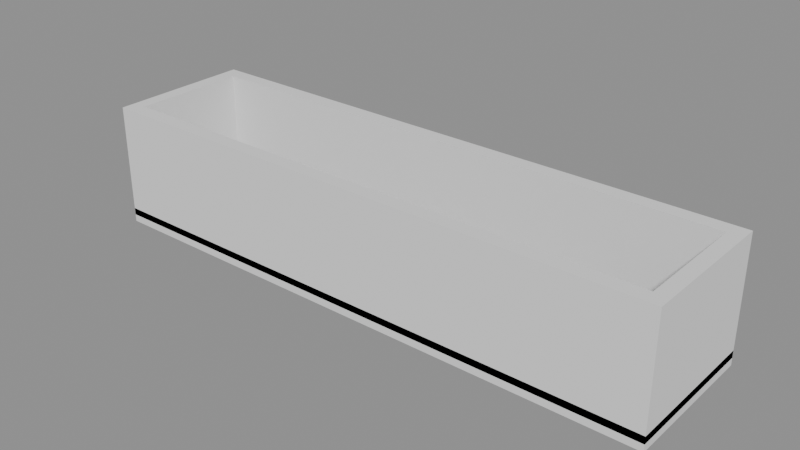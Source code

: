# Source: p0234.blend  (saved by Blender 4.5.90; exported with 4.5.12 LTS)
import bpy
from mathutils import Matrix  # noqa: F401  (used for matrix-valued properties, if any)

bpy.ops.wm.read_factory_settings(use_empty=True)
scene = bpy.context.scene
scene.name = 'Scene'

# ---- collections
col_asset_p0234 = bpy.data.collections.new('Asset_p0234'); scene.collection.children.link(col_asset_p0234)

# ---- meshes
me_cube = bpy.data.meshes.new('Cube')
me_cube.from_pydata([(-2.0, -0.5, -0.05), (-2.0, -0.5, 0.05), (-2.0, 0.5, -0.05), (-2.0, 0.5, 0.05), (2.0, -0.5, -0.05), (2.0, -0.5, 0.05), (2.0, 0.5, -0.05), (2.0, 0.5, 0.05)], [], [(0, 1, 3, 2), (2, 3, 7, 6), (6, 7, 5, 4), (4, 5, 1, 0), (2, 6, 4, 0), (7, 3, 1, 5)])
_uv = me_cube.uv_layers.new(name='UVMap')
_uv.uv.foreach_set('vector', [0.375, 0.0, 0.625, 0.0, 0.625, 0.25, 0.375, 0.25, 0.375, 0.25, 0.625, 0.25, 0.625, 0.5, 0.375, 0.5, 0.375, 0.5, 0.625, 0.5, 0.625, 0.75, 0.375, 0.75, 0.375, 0.75, 0.625, 0.75, 0.625, 1.0, 0.375, 1.0, 0.125, 0.5, 0.375, 0.5, 0.375, 0.75, 0.125, 0.75, 0.625, 0.5, 0.875, 0.5, 0.875, 0.75, 0.625, 0.75])
me_cube.update()
me_cube_004 = bpy.data.meshes.new('Cube.004')
me_cube_004.from_pydata([(-0.05, -0.4, -0.4), (-0.05, -0.4, 0.4), (-0.05, 0.4, -0.4), (-0.05, 0.4, 0.4), (0.05, -0.4, -0.4), (0.05, -0.4, 0.4), (0.05, 0.4, -0.4), (0.05, 0.4, 0.4)], [], [(0, 1, 3, 2), (2, 3, 7, 6), (6, 7, 5, 4), (4, 5, 1, 0), (2, 6, 4, 0), (7, 3, 1, 5)])
_uv = me_cube_004.uv_layers.new(name='UVMap')
_uv.uv.foreach_set('vector', [0.375, 0.0, 0.625, 0.0, 0.625, 0.25, 0.375, 0.25, 0.375, 0.25, 0.625, 0.25, 0.625, 0.5, 0.375, 0.5, 0.375, 0.5, 0.625, 0.5, 0.625, 0.75, 0.375, 0.75, 0.375, 0.75, 0.625, 0.75, 0.625, 1.0, 0.375, 1.0, 0.125, 0.5, 0.375, 0.5, 0.375, 0.75, 0.125, 0.75, 0.625, 0.5, 0.875, 0.5, 0.875, 0.75, 0.625, 0.75])
me_cube_004.update()
me_cube_003 = bpy.data.meshes.new('Cube.003')
me_cube_003.from_pydata([(-0.05, -0.4, -0.4), (-0.05, -0.4, 0.4), (-0.05, 0.4, -0.4), (-0.05, 0.4, 0.4), (0.05, -0.4, -0.4), (0.05, -0.4, 0.4), (0.05, 0.4, -0.4), (0.05, 0.4, 0.4)], [], [(0, 1, 3, 2), (2, 3, 7, 6), (6, 7, 5, 4), (4, 5, 1, 0), (2, 6, 4, 0), (7, 3, 1, 5)])
_uv = me_cube_003.uv_layers.new(name='UVMap')
_uv.uv.foreach_set('vector', [0.375, 0.0, 0.625, 0.0, 0.625, 0.25, 0.375, 0.25, 0.375, 0.25, 0.625, 0.25, 0.625, 0.5, 0.375, 0.5, 0.375, 0.5, 0.625, 0.5, 0.625, 0.75, 0.375, 0.75, 0.375, 0.75, 0.625, 0.75, 0.625, 1.0, 0.375, 1.0, 0.125, 0.5, 0.375, 0.5, 0.375, 0.75, 0.125, 0.75, 0.625, 0.5, 0.875, 0.5, 0.875, 0.75, 0.625, 0.75])
me_cube_003.update()
me_cube_001 = bpy.data.meshes.new('Cube.001')
me_cube_001.from_pydata([(-2.0, -0.05, -0.4), (-2.0, -0.05, 0.4), (-2.0, 0.05, -0.4), (-2.0, 0.05, 0.4), (2.0, -0.05, -0.4), (2.0, -0.05, 0.4), (2.0, 0.05, -0.4), (2.0, 0.05, 0.4)], [], [(0, 1, 3, 2), (2, 3, 7, 6), (6, 7, 5, 4), (4, 5, 1, 0), (2, 6, 4, 0), (7, 3, 1, 5)])
_uv = me_cube_001.uv_layers.new(name='UVMap')
_uv.uv.foreach_set('vector', [0.375, 0.0, 0.625, 0.0, 0.625, 0.25, 0.375, 0.25, 0.375, 0.25, 0.625, 0.25, 0.625, 0.5, 0.375, 0.5, 0.375, 0.5, 0.625, 0.5, 0.625, 0.75, 0.375, 0.75, 0.375, 0.75, 0.625, 0.75, 0.625, 1.0, 0.375, 1.0, 0.125, 0.5, 0.375, 0.5, 0.375, 0.75, 0.125, 0.75, 0.625, 0.5, 0.875, 0.5, 0.875, 0.75, 0.625, 0.75])
me_cube_001.update()
me_cube_002 = bpy.data.meshes.new('Cube.002')
me_cube_002.from_pydata([(-2.0, -0.05, -0.4), (-2.0, -0.05, 0.4), (-2.0, 0.05, -0.4), (-2.0, 0.05, 0.4), (2.0, -0.05, -0.4), (2.0, -0.05, 0.4), (2.0, 0.05, -0.4), (2.0, 0.05, 0.4)], [], [(0, 1, 3, 2), (2, 3, 7, 6), (6, 7, 5, 4), (4, 5, 1, 0), (2, 6, 4, 0), (7, 3, 1, 5)])
_uv = me_cube_002.uv_layers.new(name='UVMap')
_uv.uv.foreach_set('vector', [0.375, 0.0, 0.625, 0.0, 0.625, 0.25, 0.375, 0.25, 0.375, 0.25, 0.625, 0.25, 0.625, 0.5, 0.375, 0.5, 0.375, 0.5, 0.625, 0.5, 0.625, 0.75, 0.375, 0.75, 0.375, 0.75, 0.625, 0.75, 0.625, 1.0, 0.375, 1.0, 0.125, 0.5, 0.375, 0.5, 0.375, 0.75, 0.125, 0.75, 0.625, 0.5, 0.875, 0.5, 0.875, 0.75, 0.625, 0.75])
me_cube_002.update()

# ---- objects
ob_jardinera_base = bpy.data.objects.new('Jardinera.Base', me_cube)
ob_jardinera_paredcorta_derecha = bpy.data.objects.new('Jardinera.ParedCorta.Derecha', me_cube_004)
ob_jardinera_paredcorta_izquierda = bpy.data.objects.new('Jardinera.ParedCorta.Izquierda', me_cube_003)
ob_jardinera_paredlarga_frontal = bpy.data.objects.new('Jardinera.ParedLarga.Frontal', me_cube_001)
ob_jardinera_paredlarga_trasera = bpy.data.objects.new('Jardinera.ParedLarga.Trasera', me_cube_002)

# ---- transforms, parenting, visibility, modifiers, constraints
ob_jardinera_base.location = (2.0, 0.5, 0.05)
ob_jardinera_paredcorta_derecha.location = (3.95, 0.5, 0.45)
ob_jardinera_paredcorta_izquierda.location = (0.05, 0.5, 0.45)
ob_jardinera_paredlarga_frontal.location = (2.0, 0.05, 0.45)
ob_jardinera_paredlarga_trasera.location = (2.0, 0.95, 0.45)

# ---- collection membership
col_asset_p0234.objects.link(ob_jardinera_base)
col_asset_p0234.objects.link(ob_jardinera_paredcorta_derecha)
col_asset_p0234.objects.link(ob_jardinera_paredcorta_izquierda)
col_asset_p0234.objects.link(ob_jardinera_paredlarga_frontal)
col_asset_p0234.objects.link(ob_jardinera_paredlarga_trasera)

# ---- scene / render settings (as saved in the file)
scene.frame_start = 1; scene.frame_end = 250; scene.frame_set(1)
scene.render.engine = 'BLENDER_EEVEE_NEXT'
bpy.context.view_layer.update()

# ---- added for rendering (the .blend has no active camera and no usable light): camera, sun + grey world if the file has none
cam_auto = bpy.data.cameras.new('AutoCamera')
cam_auto.lens = 50.0
cam_auto.sensor_width = 36.0
cam_auto.clip_end = 1000.0
ob_auto_camera = bpy.data.objects.new('AutoCamera', cam_auto)
scene.collection.objects.link(ob_auto_camera)
ob_auto_camera.location = (5.89502, -4.17402, 3.54102)
ob_auto_camera.rotation_euler = (1.09748, -7.21219e-08, 0.694738)
scene.camera = ob_auto_camera
light_auto_sun = bpy.data.lights.new('AutoSun', 'SUN')
light_auto_sun.energy = 3.0
light_auto_sun.angle = 0.0523599
ob_auto_sun = bpy.data.objects.new('AutoSun', light_auto_sun)
scene.collection.objects.link(ob_auto_sun)
ob_auto_sun.rotation_euler = (0.872665, 0.174533, 0.523599)
if scene.world is None:
    world_auto = bpy.data.worlds.new('AutoWorld')
    world_auto.color = (0.3, 0.3, 0.3)
    scene.world = world_auto
bpy.context.view_layer.update()
